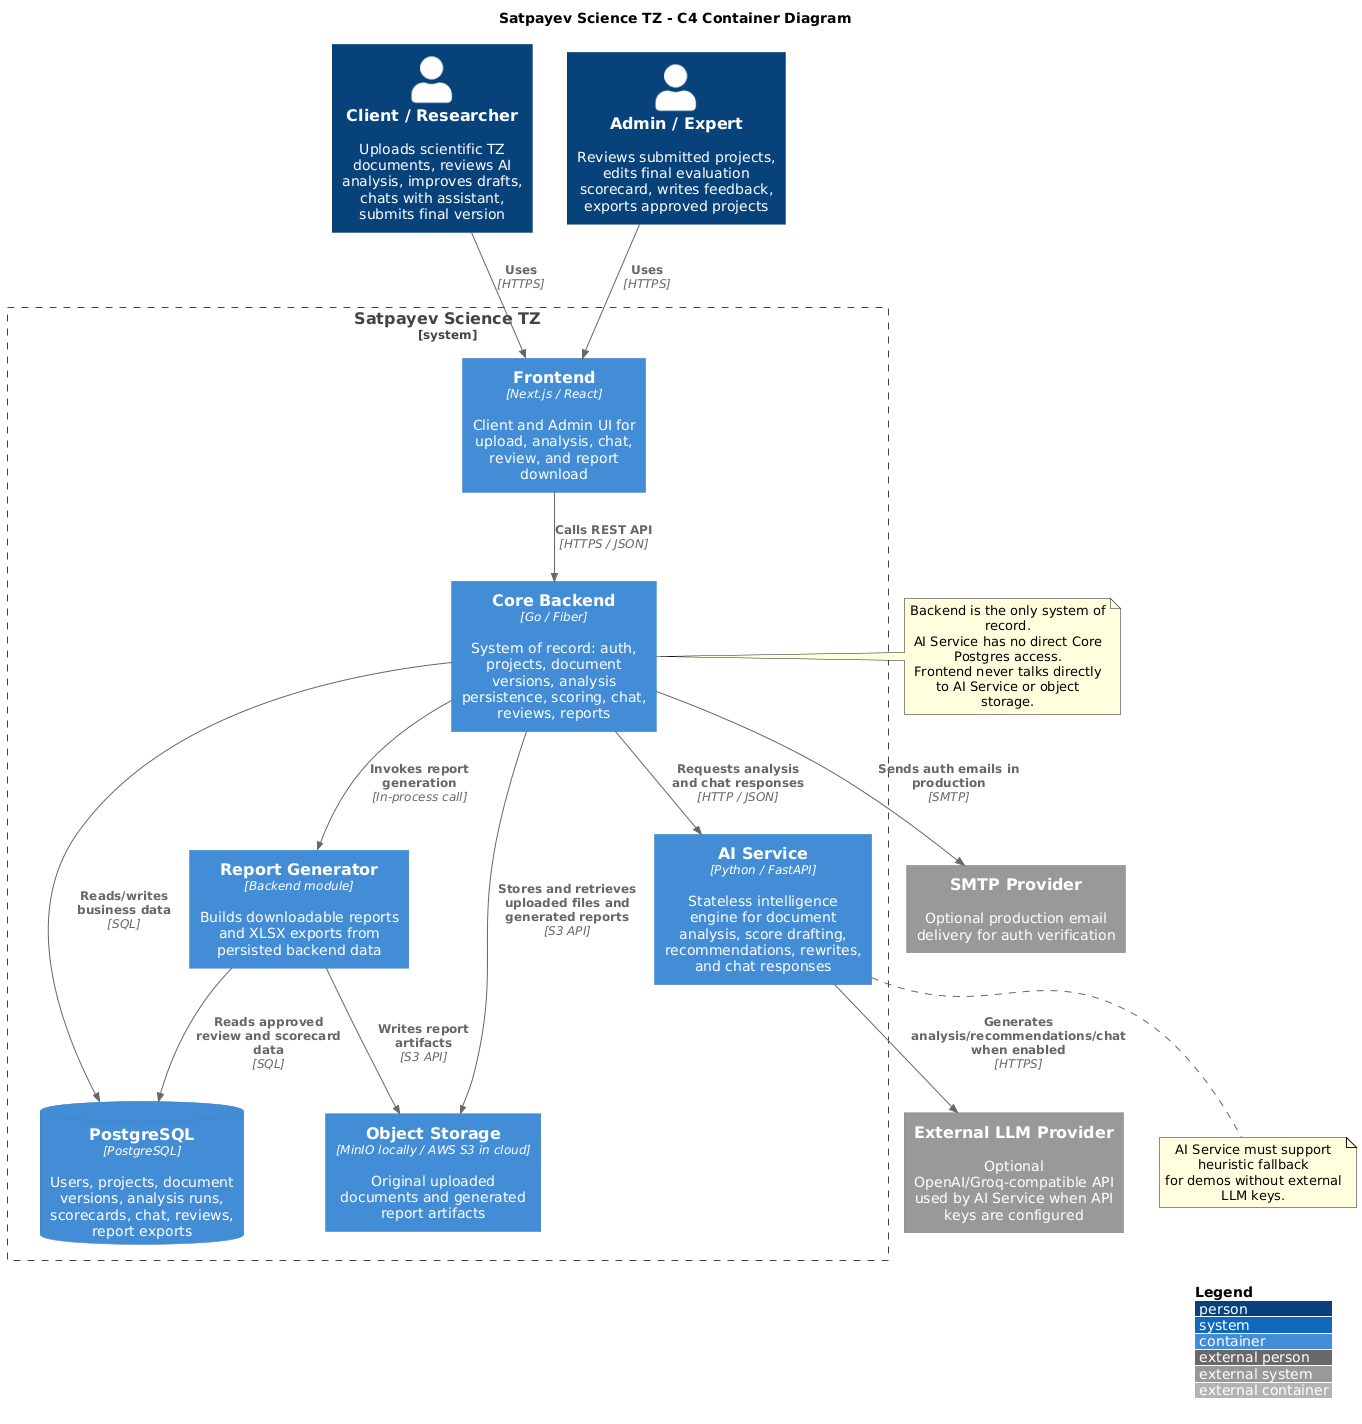

The diagram above was rendered by PlantUML. Its source (embedded in the PNG):
@startuml
!include https://raw.githubusercontent.com/plantuml-stdlib/C4-PlantUML/master/C4_Container.puml

LAYOUT_WITH_LEGEND()

title Satpayev Science TZ - C4 Container Diagram

Person(client, "Client / Researcher", "Uploads scientific TZ documents, reviews AI analysis, improves drafts, chats with assistant, submits final version")
Person(admin, "Admin / Expert", "Reviews submitted projects, edits final evaluation scorecard, writes feedback, exports approved projects")

System_Boundary(system, "Satpayev Science TZ") {
  Container(frontend, "Frontend", "Next.js / React", "Client and Admin UI for upload, analysis, chat, review, and report download")

  Container(backend, "Core Backend", "Go / Fiber", "System of record: auth, projects, document versions, analysis persistence, scoring, chat, reviews, reports")

  Container(ai, "AI Service", "Python / FastAPI", "Stateless intelligence engine for document analysis, score drafting, recommendations, rewrites, and chat responses")

  ContainerDb(postgres, "PostgreSQL", "PostgreSQL", "Users, projects, document versions, analysis runs, scorecards, chat, reviews, report exports")

  Container(storage, "Object Storage", "MinIO locally / AWS S3 in cloud", "Original uploaded documents and generated report artifacts")

  Container(reporting, "Report Generator", "Backend module", "Builds downloadable reports and XLSX exports from persisted backend data")
}

System_Ext(llm_provider, "External LLM Provider", "Optional OpenAI/Groq-compatible API used by AI Service when API keys are configured")
System_Ext(email, "SMTP Provider", "Optional production email delivery for auth verification")

Rel(client, frontend, "Uses", "HTTPS")
Rel(admin, frontend, "Uses", "HTTPS")

Rel(frontend, backend, "Calls REST API", "HTTPS / JSON")

Rel(backend, postgres, "Reads/writes business data", "SQL")
Rel(backend, storage, "Stores and retrieves uploaded files and generated reports", "S3 API")
Rel(backend, ai, "Requests analysis and chat responses", "HTTP / JSON")
Rel(backend, reporting, "Invokes report generation", "In-process call")
Rel(backend, email, "Sends auth emails in production", "SMTP")

Rel(ai, llm_provider, "Generates analysis/recommendations/chat when enabled", "HTTPS")

Rel(reporting, postgres, "Reads approved review and scorecard data", "SQL")
Rel(reporting, storage, "Writes report artifacts", "S3 API")

note right of backend
Backend is the only system of record.
AI Service has no direct Core Postgres access.
Frontend never talks directly to AI Service or object storage.
end note

note bottom of ai
AI Service must support heuristic fallback
for demos without external LLM keys.
end note
@enduml